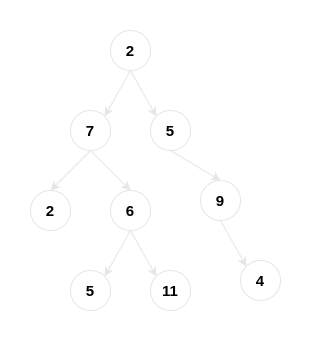

The diagram above was exported from draw.io. Its source (the exported page's mxGraphModel, read from the mxfile embedded in the PNG):
<mxGraphModel dx="880" dy="434" grid="1" gridSize="10" guides="1" tooltips="1" connect="1" arrows="1" fold="1" page="1" pageScale="1" pageWidth="850" pageHeight="1100" math="0" shadow="0">
  <root>
    <mxCell id="0" />
    <mxCell id="1" parent="0" />
    <mxCell id="n8eyYjp_oCGQtVKxE9ox-26" style="rounded=0;orthogonalLoop=1;jettySize=auto;html=1;exitX=0.5;exitY=1;exitDx=0;exitDy=0;entryX=0.5;entryY=0;entryDx=0;entryDy=0;fontColor=#000000;labelBackgroundColor=#FFFFFF;strokeColor=#e6e6e6;labelBorderColor=none;" edge="1" parent="1" source="n8eyYjp_oCGQtVKxE9ox-2" target="n8eyYjp_oCGQtVKxE9ox-25">
      <mxGeometry relative="1" as="geometry" />
    </mxCell>
    <mxCell id="n8eyYjp_oCGQtVKxE9ox-2" value="&lt;font style=&quot;font-size: 15px;&quot;&gt;&lt;b&gt;7&lt;/b&gt;&lt;/font&gt;" style="ellipse;whiteSpace=wrap;html=1;aspect=fixed;fontColor=#000000;labelBackgroundColor=#FFFFFF;strokeColor=#e6e6e6;labelBorderColor=none;" vertex="1" parent="1">
      <mxGeometry x="360" y="160" width="40" height="40" as="geometry" />
    </mxCell>
    <mxCell id="n8eyYjp_oCGQtVKxE9ox-3" value="&lt;font style=&quot;font-size: 15px;&quot;&gt;&lt;b&gt;2&lt;/b&gt;&lt;/font&gt;" style="ellipse;whiteSpace=wrap;html=1;aspect=fixed;fontColor=#000000;labelBackgroundColor=#FFFFFF;strokeColor=#e6e6e6;labelBorderColor=none;" vertex="1" parent="1">
      <mxGeometry x="400" y="80" width="40" height="40" as="geometry" />
    </mxCell>
    <mxCell id="n8eyYjp_oCGQtVKxE9ox-5" value="" style="endArrow=classic;html=1;rounded=0;exitX=0.5;exitY=1;exitDx=0;exitDy=0;entryX=1;entryY=0;entryDx=0;entryDy=0;fontColor=#000000;labelBackgroundColor=#FFFFFF;strokeColor=#e6e6e6;labelBorderColor=none;" edge="1" parent="1" source="n8eyYjp_oCGQtVKxE9ox-3" target="n8eyYjp_oCGQtVKxE9ox-2">
      <mxGeometry width="50" height="50" relative="1" as="geometry">
        <mxPoint x="400" y="250" as="sourcePoint" />
        <mxPoint x="450" y="200" as="targetPoint" />
      </mxGeometry>
    </mxCell>
    <mxCell id="n8eyYjp_oCGQtVKxE9ox-28" style="rounded=0;orthogonalLoop=1;jettySize=auto;html=1;exitX=0.5;exitY=1;exitDx=0;exitDy=0;entryX=0.5;entryY=0;entryDx=0;entryDy=0;fontColor=#000000;labelBackgroundColor=#FFFFFF;strokeColor=#e6e6e6;labelBorderColor=none;" edge="1" parent="1" source="n8eyYjp_oCGQtVKxE9ox-6" target="n8eyYjp_oCGQtVKxE9ox-21">
      <mxGeometry relative="1" as="geometry" />
    </mxCell>
    <mxCell id="n8eyYjp_oCGQtVKxE9ox-6" value="&lt;font style=&quot;font-size: 15px;&quot;&gt;&lt;b&gt;5&lt;/b&gt;&lt;/font&gt;" style="ellipse;whiteSpace=wrap;html=1;aspect=fixed;fontColor=#000000;labelBackgroundColor=#FFFFFF;strokeColor=#e6e6e6;labelBorderColor=none;" vertex="1" parent="1">
      <mxGeometry x="440" y="160" width="40" height="40" as="geometry" />
    </mxCell>
    <mxCell id="n8eyYjp_oCGQtVKxE9ox-7" value="" style="endArrow=classic;html=1;rounded=0;exitX=0.5;exitY=1;exitDx=0;exitDy=0;entryX=0;entryY=0;entryDx=0;entryDy=0;fontColor=#000000;labelBackgroundColor=#FFFFFF;strokeColor=#e6e6e6;labelBorderColor=none;" edge="1" parent="1" source="n8eyYjp_oCGQtVKxE9ox-3" target="n8eyYjp_oCGQtVKxE9ox-6">
      <mxGeometry width="50" height="50" relative="1" as="geometry">
        <mxPoint x="421" y="124" as="sourcePoint" />
        <mxPoint x="364" y="176" as="targetPoint" />
      </mxGeometry>
    </mxCell>
    <mxCell id="n8eyYjp_oCGQtVKxE9ox-15" value="&lt;font style=&quot;font-size: 15px;&quot;&gt;&lt;b&gt;5&lt;/b&gt;&lt;/font&gt;" style="ellipse;whiteSpace=wrap;html=1;aspect=fixed;fontColor=#000000;labelBackgroundColor=#FFFFFF;strokeColor=#e6e6e6;labelBorderColor=none;" vertex="1" parent="1">
      <mxGeometry x="360" y="320" width="40" height="40" as="geometry" />
    </mxCell>
    <mxCell id="n8eyYjp_oCGQtVKxE9ox-16" value="&lt;font style=&quot;font-size: 15px;&quot;&gt;&lt;b&gt;6&lt;/b&gt;&lt;/font&gt;" style="ellipse;whiteSpace=wrap;html=1;aspect=fixed;fontColor=#000000;labelBackgroundColor=#FFFFFF;strokeColor=#e6e6e6;labelBorderColor=none;" vertex="1" parent="1">
      <mxGeometry x="400" y="240" width="40" height="40" as="geometry" />
    </mxCell>
    <mxCell id="n8eyYjp_oCGQtVKxE9ox-17" value="" style="endArrow=classic;html=1;rounded=0;exitX=0.5;exitY=1;exitDx=0;exitDy=0;entryX=1;entryY=0;entryDx=0;entryDy=0;fontColor=#000000;labelBackgroundColor=#FFFFFF;strokeColor=#e6e6e6;labelBorderColor=none;" edge="1" parent="1" source="n8eyYjp_oCGQtVKxE9ox-16" target="n8eyYjp_oCGQtVKxE9ox-15">
      <mxGeometry width="50" height="50" relative="1" as="geometry">
        <mxPoint x="400" y="410" as="sourcePoint" />
        <mxPoint x="450" y="360" as="targetPoint" />
      </mxGeometry>
    </mxCell>
    <mxCell id="n8eyYjp_oCGQtVKxE9ox-18" value="&lt;font style=&quot;font-size: 15px;&quot;&gt;&lt;b&gt;11&lt;/b&gt;&lt;/font&gt;" style="ellipse;whiteSpace=wrap;html=1;aspect=fixed;fontColor=#000000;labelBackgroundColor=#FFFFFF;strokeColor=#e6e6e6;labelBorderColor=none;" vertex="1" parent="1">
      <mxGeometry x="440" y="320" width="40" height="40" as="geometry" />
    </mxCell>
    <mxCell id="n8eyYjp_oCGQtVKxE9ox-19" value="" style="endArrow=classic;html=1;rounded=0;exitX=0.5;exitY=1;exitDx=0;exitDy=0;entryX=0;entryY=0;entryDx=0;entryDy=0;fontColor=#000000;labelBackgroundColor=#FFFFFF;strokeColor=#e6e6e6;labelBorderColor=none;" edge="1" parent="1" source="n8eyYjp_oCGQtVKxE9ox-16" target="n8eyYjp_oCGQtVKxE9ox-18">
      <mxGeometry width="50" height="50" relative="1" as="geometry">
        <mxPoint x="421" y="284" as="sourcePoint" />
        <mxPoint x="364" y="336" as="targetPoint" />
      </mxGeometry>
    </mxCell>
    <mxCell id="n8eyYjp_oCGQtVKxE9ox-21" value="&lt;font style=&quot;font-size: 15px;&quot;&gt;&lt;b&gt;9&lt;/b&gt;&lt;/font&gt;" style="ellipse;whiteSpace=wrap;html=1;aspect=fixed;fontColor=#000000;labelBackgroundColor=#FFFFFF;strokeColor=#e6e6e6;labelBorderColor=none;" vertex="1" parent="1">
      <mxGeometry x="490" y="230" width="40" height="40" as="geometry" />
    </mxCell>
    <mxCell id="n8eyYjp_oCGQtVKxE9ox-23" value="&lt;font style=&quot;font-size: 15px;&quot;&gt;&lt;b&gt;4&lt;/b&gt;&lt;/font&gt;" style="ellipse;whiteSpace=wrap;html=1;aspect=fixed;fontColor=#000000;labelBackgroundColor=#FFFFFF;strokeColor=#e6e6e6;labelBorderColor=none;" vertex="1" parent="1">
      <mxGeometry x="530" y="310" width="40" height="40" as="geometry" />
    </mxCell>
    <mxCell id="n8eyYjp_oCGQtVKxE9ox-24" value="" style="endArrow=classic;html=1;rounded=0;exitX=0.5;exitY=1;exitDx=0;exitDy=0;entryX=0;entryY=0;entryDx=0;entryDy=0;fontColor=#000000;labelBackgroundColor=#FFFFFF;strokeColor=#e6e6e6;labelBorderColor=none;" edge="1" parent="1" source="n8eyYjp_oCGQtVKxE9ox-21" target="n8eyYjp_oCGQtVKxE9ox-23">
      <mxGeometry width="50" height="50" relative="1" as="geometry">
        <mxPoint x="511" y="274" as="sourcePoint" />
        <mxPoint x="454" y="326" as="targetPoint" />
      </mxGeometry>
    </mxCell>
    <mxCell id="n8eyYjp_oCGQtVKxE9ox-25" value="&lt;font style=&quot;font-size: 15px;&quot;&gt;&lt;b&gt;2&lt;/b&gt;&lt;/font&gt;" style="ellipse;whiteSpace=wrap;html=1;aspect=fixed;fontColor=#000000;labelBackgroundColor=#FFFFFF;strokeColor=#e6e6e6;labelBorderColor=none;" vertex="1" parent="1">
      <mxGeometry x="320" y="240" width="40" height="40" as="geometry" />
    </mxCell>
    <mxCell id="n8eyYjp_oCGQtVKxE9ox-27" style="rounded=0;orthogonalLoop=1;jettySize=auto;html=1;exitX=0.5;exitY=1;exitDx=0;exitDy=0;entryX=0.5;entryY=0;entryDx=0;entryDy=0;fontColor=#000000;labelBackgroundColor=#FFFFFF;strokeColor=#e6e6e6;labelBorderColor=none;" edge="1" parent="1" source="n8eyYjp_oCGQtVKxE9ox-2" target="n8eyYjp_oCGQtVKxE9ox-16">
      <mxGeometry relative="1" as="geometry">
        <mxPoint x="390" y="210" as="sourcePoint" />
        <mxPoint x="350" y="250" as="targetPoint" />
      </mxGeometry>
    </mxCell>
  </root>
</mxGraphModel>